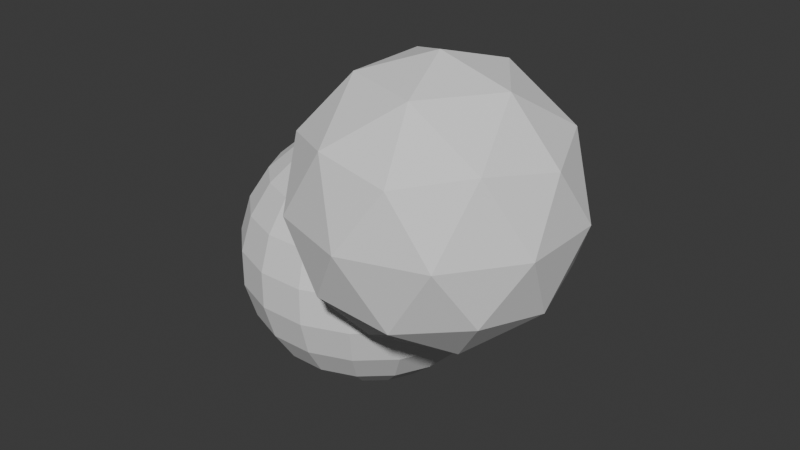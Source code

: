 # Source: unwrap.blend  (saved by Blender 4.0.36; exported with 4.5.12 LTS)
import bpy
from mathutils import Matrix  # noqa: F401  (used for matrix-valued properties, if any)

bpy.ops.wm.read_factory_settings(use_empty=True)
scene = bpy.context.scene
scene.name = 'Scene'

# ---- collections
col_collection = bpy.data.collections.new('Collection'); scene.collection.children.link(col_collection)

# ---- world
world_world = bpy.data.worlds.new('World'); scene.world = world_world
world_world.use_nodes = True; world_world.node_tree.nodes.clear()
_N = world_world.node_tree.nodes; _L = world_world.node_tree.links
n0 = _N.new('ShaderNodeOutputWorld'); n0.name = 'World Output'; n0.location = (300, 300)
n1 = _N.new('ShaderNodeBackground'); n1.name = 'Background'; n1.location = (10, 300)
n1.inputs[0].default_value = (0.05088, 0.05088, 0.05088, 1.0)
_L.new(n1.outputs[0], n0.inputs[0])
n0.is_active_output = True
world_world.color = (0.05088, 0.05088, 0.05088)
world_world.use_sun_shadow = False
world_world.sun_shadow_jitter_overblur = 0.0

# ---- meshes
me_sphere_001 = bpy.data.meshes.new('Sphere.001')
me_sphere_001.from_pydata([(0.0, 0.2817, 0.9595), (0.0, 0.9096, 0.4154), (0.0, 0.9898, 0.1423), (0.0, 0.9096, -0.4154), (0.0, 0.7557, -0.6549), (0.0, 0.2817, -0.9595), (0.1018, 0.2627, 0.9595), (0.1953, 0.5041, 0.8413), (0.273, 0.7047, 0.6549), (0.3286, 0.8482, 0.4154), (0.3576, 0.923, 0.1423), (0.3576, 0.923, -0.1423), (0.3286, 0.8482, -0.4154), (0.273, 0.7047, -0.6549), (0.1953, 0.5041, -0.8413), (0.1018, 0.2627, -0.9595), (0.1898, 0.2082, 0.9595), (0.3642, 0.3995, 0.8413), (0.5091, 0.5585, 0.6549), (0.6128, 0.6722, 0.4154), (0.6668, 0.7315, 0.1423), (0.6668, 0.7315, -0.1423), (0.6128, 0.6722, -0.4154), (0.5091, 0.5585, -0.6549), (0.3642, 0.3995, -0.8413), (0.1898, 0.2082, -0.9595), (0.2522, 0.1256, 0.9595), (0.484, 0.241, 0.8413), (0.6765, 0.3369, 0.6549), (0.8143, 0.4055, 0.4154), (0.8861, 0.4412, 0.1423), (0.8861, 0.4412, -0.1423), (0.8143, 0.4055, -0.4154), (0.6765, 0.3369, -0.6549), (0.484, 0.241, -0.8413), (0.2522, 0.1256, -0.9595), (0.2805, 0.026, 0.9595), (0.5383, 0.04988, 0.8413), (0.7525, 0.06973, 0.6549), (0.9058, 0.08393, 0.4154), (0.9856, 0.09133, 0.1423), (0.9856, 0.09133, -0.1423), (0.9058, 0.08393, -0.4154), (0.7525, 0.06973, -0.6549), (0.5383, 0.04988, -0.8413), (0.2805, 0.026, -0.9595), (0.271, -0.0771, 0.9595), (0.52, -0.148, 0.8413), (0.7269, -0.2068, 0.6549), (0.8749, -0.2489, 0.4154), (0.952, -0.2709, 0.1423), (0.952, -0.2709, -0.1423), (0.8749, -0.2489, -0.4154), (0.7269, -0.2068, -0.6549), (0.52, -0.148, -0.8413), (0.271, -0.0771, -0.9595), (0.2248, -0.1698, 0.9595), (0.4314, -0.3258, 0.8413), (0.6031, -0.4554, 0.6549), (0.7259, -0.5482, 0.4154), (0.7899, -0.5965, 0.1423), (0.7899, -0.5965, -0.1423), (0.7259, -0.5482, -0.4154), (0.6031, -0.4554, -0.6549), (0.4314, -0.3258, -0.8413), (0.2248, -0.1698, -0.9595), (0.1483, -0.2395, 0.9595), (0.2846, -0.4597, 0.8413), (0.3979, -0.6426, 0.6549), (0.4789, -0.7734, 0.4154), (0.5211, -0.8416, 0.1423), (0.5211, -0.8416, -0.1423), (0.4789, -0.7734, -0.4154), (0.3979, -0.6426, -0.6549), (0.2846, -0.4597, -0.8413), (0.1483, -0.2395, -0.9595), (0.05177, -0.2769, 0.9595), (0.09934, -0.5314, 0.8413), (0.1389, -0.7429, 0.6549), (0.1671, -0.8941, 0.4154), (0.1819, -0.973, 0.1423), (0.1819, -0.973, -0.1423), (0.1671, -0.8941, -0.4154), (0.1389, -0.7429, -0.6549), (0.09934, -0.5314, -0.8413), (0.05177, -0.2769, -0.9595), (-0.05177, -0.2769, 0.9595), (-0.09934, -0.5314, 0.8413), (-0.1389, -0.7429, 0.6549), (-0.1671, -0.8941, 0.4154), (-0.1819, -0.973, 0.1423), (-0.1819, -0.973, -0.1423), (-0.1671, -0.8941, -0.4154), (-0.1389, -0.7429, -0.6549), (-0.09934, -0.5314, -0.8413), (-0.05177, -0.2769, -0.9595), (-0.1483, -0.2395, 0.9595), (-0.2846, -0.4597, 0.8413), (-0.3979, -0.6426, 0.6549), (-0.4789, -0.7734, 0.4154), (-0.5211, -0.8416, 0.1423), (-0.5211, -0.8416, -0.1423), (-0.4789, -0.7734, -0.4154), (-0.3979, -0.6426, -0.6549), (-0.2846, -0.4597, -0.8413), (-0.1483, -0.2395, -0.9595), (-0.2248, -0.1698, 0.9595), (-0.4314, -0.3258, 0.8413), (-0.6031, -0.4554, 0.6549), (-0.7259, -0.5482, 0.4154), (-0.7899, -0.5965, 0.1423), (-0.7899, -0.5965, -0.1423), (-0.7259, -0.5482, -0.4154), (-0.6031, -0.4554, -0.6549), (-0.4314, -0.3258, -0.8413), (-0.2248, -0.1698, -0.9595), (0.0, 0.0, -1.0), (-0.271, -0.0771, 0.9595), (-0.52, -0.148, 0.8413), (-0.7269, -0.2068, 0.6549), (-0.8749, -0.2489, 0.4154), (-0.952, -0.2709, 0.1423), (-0.952, -0.2709, -0.1423), (-0.8749, -0.2489, -0.4154), (-0.7269, -0.2068, -0.6549), (-0.52, -0.148, -0.8413), (-0.271, -0.0771, -0.9595), (-0.2805, 0.02599, 0.9595), (-0.5383, 0.04988, 0.8413), (-0.7525, 0.06973, 0.6549), (-0.9058, 0.08393, 0.4154), (-0.9856, 0.09133, 0.1423), (-0.9856, 0.09133, -0.1423), (-0.9058, 0.08393, -0.4154), (-0.7525, 0.06973, -0.6549), (-0.5383, 0.04988, -0.8413), (-0.2805, 0.02599, -0.9595), (-0.2522, 0.1256, 0.9595), (-0.484, 0.241, 0.8413), (-0.6765, 0.3369, 0.6549), (-0.8143, 0.4055, 0.4154), (-0.8861, 0.4412, 0.1423), (-0.8861, 0.4412, -0.1423), (-0.8143, 0.4055, -0.4154), (-0.6765, 0.3369, -0.6549), (-0.484, 0.241, -0.8413), (-0.2522, 0.1256, -0.9595), (0.0, 0.0, 1.0), (-0.1898, 0.2082, 0.9595), (-0.3642, 0.3995, 0.8413), (-0.5091, 0.5585, 0.6549), (-0.6128, 0.6722, 0.4154), (-0.6668, 0.7315, 0.1423), (-0.6668, 0.7315, -0.1423), (-0.6128, 0.6722, -0.4154), (-0.5091, 0.5585, -0.6549), (-0.3642, 0.3995, -0.8413), (-0.1898, 0.2082, -0.9595), (-0.1018, 0.2627, 0.9595), (-0.1953, 0.5041, 0.8413), (-0.273, 0.7047, 0.6549), (-0.3286, 0.8482, 0.4154), (-0.3576, 0.923, 0.1423), (-0.3576, 0.923, -0.1423), (-0.3286, 0.8482, -0.4154), (-0.273, 0.7047, -0.6549), (-0.1953, 0.5041, -0.8413), (-0.1018, 0.2627, -0.9595), (-2.98e-08, 0.5406, 0.8413), (-5.96e-08, 0.7557, 0.6549), (5.96e-08, 0.9898, -0.1423), (-2.98e-08, 0.5406, -0.8413)], [], [(2, 1, 9, 10), (168, 0, 6, 7), (171, 4, 13, 14), (170, 2, 10, 11), (169, 168, 7, 8), (5, 171, 14, 15), (3, 170, 11, 12), (1, 169, 8, 9), (116, 5, 15), (0, 147, 6), (4, 3, 12, 13), (116, 15, 25), (6, 147, 16), (13, 12, 22, 23), (10, 9, 19, 20), (7, 6, 16, 17), (14, 13, 23, 24), (11, 10, 20, 21), (8, 7, 17, 18), (15, 14, 24, 25), (12, 11, 21, 22), (9, 8, 18, 19), (20, 19, 29, 30), (17, 16, 26, 27), (24, 23, 33, 34), (21, 20, 30, 31), (18, 17, 27, 28), (25, 24, 34, 35), (22, 21, 31, 32), (19, 18, 28, 29), (116, 25, 35), (16, 147, 26), (23, 22, 32, 33), (31, 30, 40, 41), (28, 27, 37, 38), (35, 34, 44, 45), (32, 31, 41, 42), (29, 28, 38, 39), (116, 35, 45), (26, 147, 36), (33, 32, 42, 43), (30, 29, 39, 40), (27, 26, 36, 37), (34, 33, 43, 44), (45, 44, 54, 55), (42, 41, 51, 52), (39, 38, 48, 49), (116, 45, 55), (36, 147, 46), (43, 42, 52, 53), (40, 39, 49, 50), (37, 36, 46, 47), (44, 43, 53, 54), (41, 40, 50, 51), (38, 37, 47, 48), (49, 48, 58, 59), (116, 55, 65), (46, 147, 56), (53, 52, 62, 63), (50, 49, 59, 60), (47, 46, 56, 57), (54, 53, 63, 64), (51, 50, 60, 61), (48, 47, 57, 58), (55, 54, 64, 65), (52, 51, 61, 62), (60, 59, 69, 70), (57, 56, 66, 67), (64, 63, 73, 74), (61, 60, 70, 71), (58, 57, 67, 68), (65, 64, 74, 75), (62, 61, 71, 72), (59, 58, 68, 69), (116, 65, 75), (56, 147, 66), (63, 62, 72, 73), (74, 73, 83, 84), (71, 70, 80, 81), (68, 67, 77, 78), (75, 74, 84, 85), (72, 71, 81, 82), (69, 68, 78, 79), (116, 75, 85), (66, 147, 76), (73, 72, 82, 83), (70, 69, 79, 80), (67, 66, 76, 77), (78, 77, 87, 88), (85, 84, 94, 95), (82, 81, 91, 92), (79, 78, 88, 89), (116, 85, 95), (76, 147, 86), (83, 82, 92, 93), (80, 79, 89, 90), (77, 76, 86, 87), (84, 83, 93, 94), (81, 80, 90, 91), (89, 88, 98, 99), (116, 95, 105), (86, 147, 96), (93, 92, 102, 103), (90, 89, 99, 100), (87, 86, 96, 97), (94, 93, 103, 104), (91, 90, 100, 101), (88, 87, 97, 98), (95, 94, 104, 105), (92, 91, 101, 102), (103, 102, 112, 113), (100, 99, 109, 110), (97, 96, 106, 107), (104, 103, 113, 114), (101, 100, 110, 111), (98, 97, 107, 108), (105, 104, 114, 115), (102, 101, 111, 112), (99, 98, 108, 109), (116, 105, 115), (96, 147, 106), (107, 106, 117, 118), (114, 113, 124, 125), (111, 110, 121, 122), (108, 107, 118, 119), (115, 114, 125, 126), (112, 111, 122, 123), (109, 108, 119, 120), (116, 115, 126), (106, 147, 117), (113, 112, 123, 124), (110, 109, 120, 121), (119, 118, 128, 129), (126, 125, 135, 136), (123, 122, 132, 133), (120, 119, 129, 130), (116, 126, 136), (117, 147, 127), (124, 123, 133, 134), (121, 120, 130, 131), (118, 117, 127, 128), (125, 124, 134, 135), (122, 121, 131, 132), (133, 132, 142, 143), (130, 129, 139, 140), (116, 136, 146), (127, 147, 137), (134, 133, 143, 144), (131, 130, 140, 141), (128, 127, 137, 138), (135, 134, 144, 145), (132, 131, 141, 142), (129, 128, 138, 139), (136, 135, 145, 146), (137, 147, 148), (144, 143, 154, 155), (141, 140, 151, 152), (138, 137, 148, 149), (145, 144, 155, 156), (142, 141, 152, 153), (139, 138, 149, 150), (146, 145, 156, 157), (143, 142, 153, 154), (140, 139, 150, 151), (116, 146, 157), (149, 148, 158, 159), (156, 155, 165, 166), (153, 152, 162, 163), (150, 149, 159, 160), (157, 156, 166, 167), (154, 153, 163, 164), (151, 150, 160, 161), (116, 157, 167), (148, 147, 158), (155, 154, 164, 165), (152, 151, 161, 162), (163, 162, 2, 170), (160, 159, 168, 169), (167, 166, 171, 5), (164, 163, 170, 3), (161, 160, 169, 1), (116, 167, 5), (158, 147, 0), (165, 164, 3, 4), (162, 161, 1, 2), (159, 158, 0, 168), (166, 165, 4, 171)])
_uv = me_sphere_001.uv_layers.new(name='UVMap')
_uv.uv.foreach_set('vector', [0.274, 7.083e-05, 0.32, 0.002453, 0.32, 0.0565, 0.274, 0.05889, 0.4114, 0.01342, 0.4567, 0.02111, 0.4567, 0.03785, 0.4114, 0.04554, 0.0907, 0.01342, 0.1363, 0.007025, 0.1363, 0.05193, 0.0907, 0.04554, 0.228, 7.083e-05, 0.274, 7.083e-05, 0.274, 0.05889, 0.228, 0.05889, 0.3658, 0.007025, 0.4114, 0.01342, 0.4114, 0.04554, 0.3658, 0.05193, 0.04532, 0.02111, 0.0907, 0.01342, 0.0907, 0.04554, 0.04532, 0.03785, 0.1821, 0.002453, 0.228, 7.083e-05, 0.228, 0.05889, 0.1821, 0.0565, 0.32, 0.002453, 0.3658, 0.007025, 0.3658, 0.05193, 0.32, 0.0565, 7.096e-05, 0.02948, 0.04532, 0.02111, 0.04532, 0.03785, 0.4567, 0.02111, 0.502, 0.02948, 0.4567, 0.03785, 0.1363, 0.007025, 0.1821, 0.002453, 0.1821, 0.0565, 0.1363, 0.05193, 7.093e-05, 0.08829, 0.04532, 0.07992, 0.04532, 0.09666, 0.4567, 0.07992, 0.502, 0.08829, 0.4567, 0.09666, 0.1363, 0.06584, 0.1821, 0.06127, 0.1821, 0.1153, 0.1363, 0.1107, 0.274, 0.05889, 0.32, 0.06127, 0.32, 0.1153, 0.274, 0.1177, 0.4114, 0.07223, 0.4567, 0.07992, 0.4567, 0.09666, 0.4114, 0.1044, 0.0907, 0.07223, 0.1363, 0.06584, 0.1363, 0.1107, 0.0907, 0.1044, 0.228, 0.05889, 0.274, 0.05889, 0.274, 0.1177, 0.228, 0.1177, 0.3658, 0.06584, 0.4114, 0.07223, 0.4114, 0.1044, 0.3658, 0.1107, 0.04532, 0.07992, 0.0907, 0.07223, 0.0907, 0.1044, 0.04532, 0.09666, 0.1821, 0.06127, 0.228, 0.05889, 0.228, 0.1177, 0.1821, 0.1153, 0.32, 0.06127, 0.3658, 0.06584, 0.3658, 0.1107, 0.32, 0.1153, 0.274, 0.1177, 0.32, 0.1201, 0.32, 0.1741, 0.274, 0.1765, 0.4114, 0.131, 0.4567, 0.1387, 0.4567, 0.1555, 0.4114, 0.1632, 0.0907, 0.131, 0.1363, 0.1247, 0.1363, 0.1696, 0.0907, 0.1632, 0.228, 0.1177, 0.274, 0.1177, 0.274, 0.1765, 0.228, 0.1765, 0.3658, 0.1247, 0.4114, 0.131, 0.4114, 0.1632, 0.3658, 0.1696, 0.04532, 0.1387, 0.0907, 0.131, 0.0907, 0.1632, 0.04532, 0.1555, 0.1821, 0.1201, 0.228, 0.1177, 0.228, 0.1765, 0.1821, 0.1741, 0.32, 0.1201, 0.3658, 0.1247, 0.3658, 0.1696, 0.32, 0.1741, 7.09e-05, 0.1471, 0.04532, 0.1387, 0.04532, 0.1555, 0.4567, 0.1387, 0.502, 0.1471, 0.4567, 0.1555, 0.1363, 0.1247, 0.1821, 0.1201, 0.1821, 0.1741, 0.1363, 0.1696, 0.228, 0.1765, 0.274, 0.1765, 0.274, 0.2353, 0.228, 0.2353, 0.3658, 0.1835, 0.4114, 0.1899, 0.4114, 0.222, 0.3658, 0.2284, 0.04532, 0.1976, 0.0907, 0.1899, 0.0907, 0.222, 0.04532, 0.2143, 0.1821, 0.1789, 0.228, 0.1765, 0.228, 0.2353, 0.1821, 0.2329, 0.32, 0.1789, 0.3658, 0.1835, 0.3658, 0.2284, 0.32, 0.2329, 7.093e-05, 0.2059, 0.04532, 0.1976, 0.04532, 0.2143, 0.4567, 0.1976, 0.502, 0.2059, 0.4567, 0.2143, 0.1363, 0.1835, 0.1821, 0.1789, 0.1821, 0.2329, 0.1363, 0.2284, 0.274, 0.1765, 0.32, 0.1789, 0.32, 0.2329, 0.274, 0.2353, 0.4114, 0.1899, 0.4567, 0.1976, 0.4567, 0.2143, 0.4114, 0.222, 0.0907, 0.1899, 0.1363, 0.1835, 0.1363, 0.2284, 0.0907, 0.222, 0.04532, 0.2564, 0.0907, 0.2487, 0.0907, 0.2808, 0.04532, 0.2731, 0.1821, 0.2377, 0.228, 0.2353, 0.228, 0.2941, 0.1821, 0.2918, 0.32, 0.2377, 0.3658, 0.2423, 0.3658, 0.2872, 0.32, 0.2918, 7.09e-05, 0.2647, 0.04532, 0.2564, 0.04532, 0.2731, 0.4567, 0.2564, 0.502, 0.2647, 0.4567, 0.2731, 0.1363, 0.2423, 0.1821, 0.2377, 0.1821, 0.2918, 0.1363, 0.2872, 0.274, 0.2353, 0.32, 0.2377, 0.32, 0.2918, 0.274, 0.2941, 0.4114, 0.2487, 0.4567, 0.2564, 0.4567, 0.2731, 0.4114, 0.2808, 0.0907, 0.2487, 0.1363, 0.2423, 0.1363, 0.2872, 0.0907, 0.2808, 0.228, 0.2353, 0.274, 0.2353, 0.274, 0.2941, 0.228, 0.2941, 0.3658, 0.2423, 0.4114, 0.2487, 0.4114, 0.2808, 0.3658, 0.2872, 0.32, 0.2965, 0.3658, 0.3011, 0.3658, 0.346, 0.32, 0.3506, 7.086e-05, 0.3236, 0.04532, 0.3152, 0.04532, 0.3319, 0.4567, 0.3152, 0.502, 0.3236, 0.4567, 0.3319, 0.1363, 0.3011, 0.1821, 0.2965, 0.1821, 0.3506, 0.1363, 0.346, 0.274, 0.2941, 0.32, 0.2965, 0.32, 0.3506, 0.274, 0.353, 0.4114, 0.3075, 0.4567, 0.3152, 0.4567, 0.3319, 0.4114, 0.3396, 0.0907, 0.3075, 0.1363, 0.3011, 0.1363, 0.346, 0.0907, 0.3396, 0.228, 0.2941, 0.274, 0.2941, 0.274, 0.353, 0.228, 0.353, 0.3658, 0.3011, 0.4114, 0.3075, 0.4114, 0.3396, 0.3658, 0.346, 0.04532, 0.3152, 0.0907, 0.3075, 0.0907, 0.3396, 0.04532, 0.3319, 0.1821, 0.2965, 0.228, 0.2941, 0.228, 0.353, 0.1821, 0.3506, 0.274, 0.353, 0.32, 0.3553, 0.32, 0.4094, 0.274, 0.4118, 0.4114, 0.3663, 0.4567, 0.374, 0.4567, 0.3907, 0.4114, 0.3984, 0.0907, 0.3663, 0.1363, 0.3599, 0.1363, 0.4048, 0.0907, 0.3984, 0.228, 0.353, 0.274, 0.353, 0.274, 0.4118, 0.228, 0.4118, 0.3658, 0.3599, 0.4114, 0.3663, 0.4114, 0.3984, 0.3658, 0.4048, 0.04532, 0.374, 0.0907, 0.3663, 0.0907, 0.3984, 0.04532, 0.3907, 0.1821, 0.3553, 0.228, 0.353, 0.228, 0.4118, 0.1821, 0.4094, 0.32, 0.3553, 0.3658, 0.3599, 0.3658, 0.4048, 0.32, 0.4094, 7.083e-05, 0.3824, 0.04532, 0.374, 0.04532, 0.3907, 0.4567, 0.374, 0.502, 0.3824, 0.4567, 0.3907, 0.1363, 0.3599, 0.1821, 0.3553, 0.1821, 0.4094, 0.1363, 0.4048, 0.0907, 0.4251, 0.1363, 0.4187, 0.1363, 0.4636, 0.0907, 0.4572, 0.228, 0.4118, 0.274, 0.4118, 0.274, 0.4706, 0.228, 0.4706, 0.3658, 0.4187, 0.4114, 0.4251, 0.4114, 0.4572, 0.3658, 0.4636, 0.04532, 0.4328, 0.0907, 0.4251, 0.0907, 0.4572, 0.04532, 0.4496, 0.1821, 0.4142, 0.228, 0.4118, 0.228, 0.4706, 0.1821, 0.4682, 0.32, 0.4142, 0.3658, 0.4187, 0.3658, 0.4636, 0.32, 0.4682, 7.088e-05, 0.4412, 0.04532, 0.4328, 0.04532, 0.4496, 0.4567, 0.4328, 0.502, 0.4412, 0.4567, 0.4496, 0.1363, 0.4187, 0.1821, 0.4142, 0.1821, 0.4682, 0.1363, 0.4636, 0.274, 0.4118, 0.32, 0.4142, 0.32, 0.4682, 0.274, 0.4706, 0.4114, 0.4251, 0.4567, 0.4328, 0.4567, 0.4496, 0.4114, 0.4572, 0.3658, 0.4775, 0.4114, 0.4839, 0.4114, 0.5161, 0.3658, 0.5225, 0.04532, 0.4916, 0.0907, 0.4839, 0.0907, 0.5161, 0.04532, 0.5084, 0.1821, 0.473, 0.228, 0.4706, 0.228, 0.5294, 0.1821, 0.527, 0.32, 0.473, 0.3658, 0.4775, 0.3658, 0.5225, 0.32, 0.527, 7.093e-05, 0.5, 0.04532, 0.4916, 0.04532, 0.5084, 0.4567, 0.4916, 0.502, 0.5, 0.4567, 0.5084, 0.1363, 0.4775, 0.1821, 0.473, 0.1821, 0.527, 0.1363, 0.5225, 0.274, 0.4706, 0.32, 0.473, 0.32, 0.527, 0.274, 0.5294, 0.4114, 0.4839, 0.4567, 0.4916, 0.4567, 0.5084, 0.4114, 0.5161, 0.0907, 0.4839, 0.1363, 0.4775, 0.1363, 0.5225, 0.0907, 0.5161, 0.228, 0.4706, 0.274, 0.4706, 0.274, 0.5294, 0.228, 0.5294, 0.32, 0.5318, 0.3658, 0.5364, 0.3658, 0.5813, 0.32, 0.5858, 7.089e-05, 0.5588, 0.04532, 0.5504, 0.04532, 0.5672, 0.4567, 0.5504, 0.502, 0.5588, 0.4567, 0.5672, 0.1363, 0.5364, 0.1821, 0.5318, 0.1821, 0.5858, 0.1363, 0.5813, 0.274, 0.5294, 0.32, 0.5318, 0.32, 0.5858, 0.274, 0.5882, 0.4114, 0.5428, 0.4567, 0.5504, 0.4567, 0.5672, 0.4114, 0.5749, 0.0907, 0.5428, 0.1363, 0.5364, 0.1363, 0.5813, 0.0907, 0.5749, 0.228, 0.5294, 0.274, 0.5294, 0.274, 0.5882, 0.228, 0.5882, 0.3658, 0.5364, 0.4114, 0.5428, 0.4114, 0.5749, 0.3658, 0.5813, 0.04532, 0.5504, 0.0907, 0.5428, 0.0907, 0.5749, 0.04532, 0.5672, 0.1821, 0.5318, 0.228, 0.5294, 0.228, 0.5882, 0.1821, 0.5858, 0.1363, 0.5952, 0.1821, 0.5906, 0.1821, 0.6447, 0.1363, 0.6401, 0.274, 0.5882, 0.32, 0.5906, 0.32, 0.6447, 0.274, 0.647, 0.4114, 0.6016, 0.4567, 0.6093, 0.4567, 0.626, 0.4114, 0.6337, 0.0907, 0.6016, 0.1363, 0.5952, 0.1363, 0.6401, 0.0907, 0.6337, 0.228, 0.5882, 0.274, 0.5882, 0.274, 0.647, 0.228, 0.647, 0.3658, 0.5952, 0.4114, 0.6016, 0.4114, 0.6337, 0.3658, 0.6401, 0.04532, 0.6093, 0.0907, 0.6016, 0.0907, 0.6337, 0.04532, 0.626, 0.1821, 0.5906, 0.228, 0.5882, 0.228, 0.647, 0.1821, 0.6447, 0.32, 0.5906, 0.3658, 0.5952, 0.3658, 0.6401, 0.32, 0.6447, 7.09e-05, 0.6176, 0.04532, 0.6093, 0.04532, 0.626, 0.4567, 0.6093, 0.502, 0.6176, 0.4567, 0.626, 0.4114, 0.6604, 0.4567, 0.6681, 0.4567, 0.6848, 0.4114, 0.6925, 0.0907, 0.6604, 0.1363, 0.654, 0.1363, 0.6989, 0.0907, 0.6925, 0.228, 0.647, 0.274, 0.647, 0.274, 0.7059, 0.228, 0.7059, 0.3658, 0.654, 0.4114, 0.6604, 0.4114, 0.6925, 0.3658, 0.6989, 0.04532, 0.6681, 0.0907, 0.6604, 0.0907, 0.6925, 0.04532, 0.6848, 0.1821, 0.6494, 0.228, 0.647, 0.228, 0.7059, 0.1821, 0.7035, 0.32, 0.6494, 0.3658, 0.654, 0.3658, 0.6989, 0.32, 0.7035, 7.086e-05, 0.6764, 0.04532, 0.6681, 0.04532, 0.6848, 0.4567, 0.6681, 0.502, 0.6764, 0.4567, 0.6848, 0.1363, 0.654, 0.1821, 0.6494, 0.1821, 0.7035, 0.1363, 0.6989, 0.274, 0.647, 0.32, 0.6494, 0.32, 0.7035, 0.274, 0.7059, 0.3658, 0.7128, 0.4114, 0.7192, 0.4114, 0.7513, 0.3658, 0.7577, 0.04532, 0.7269, 0.0907, 0.7192, 0.0907, 0.7513, 0.04532, 0.7436, 0.1821, 0.7082, 0.228, 0.7059, 0.228, 0.7647, 0.1821, 0.7623, 0.32, 0.7082, 0.3658, 0.7128, 0.3658, 0.7577, 0.32, 0.7623, 7.088e-05, 0.7353, 0.04532, 0.7269, 0.04532, 0.7436, 0.4567, 0.7269, 0.502, 0.7353, 0.4567, 0.7436, 0.1363, 0.7128, 0.1821, 0.7082, 0.1821, 0.7623, 0.1363, 0.7577, 0.274, 0.7059, 0.32, 0.7082, 0.32, 0.7623, 0.274, 0.7647, 0.4114, 0.7192, 0.4567, 0.7269, 0.4567, 0.7436, 0.4114, 0.7513, 0.0907, 0.7192, 0.1363, 0.7128, 0.1363, 0.7577, 0.0907, 0.7513, 0.228, 0.7059, 0.274, 0.7059, 0.274, 0.7647, 0.228, 0.7647, 0.1821, 0.7671, 0.228, 0.7647, 0.228, 0.8235, 0.1821, 0.8211, 0.32, 0.7671, 0.3658, 0.7716, 0.3658, 0.8165, 0.32, 0.8211, 7.086e-05, 0.7941, 0.04532, 0.7857, 0.04532, 0.8024, 0.4567, 0.7857, 0.502, 0.7941, 0.4567, 0.8024, 0.1363, 0.7716, 0.1821, 0.7671, 0.1821, 0.8211, 0.1363, 0.8165, 0.274, 0.7647, 0.32, 0.7671, 0.32, 0.8211, 0.274, 0.8235, 0.4114, 0.778, 0.4567, 0.7857, 0.4567, 0.8024, 0.4114, 0.8101, 0.0907, 0.778, 0.1363, 0.7716, 0.1363, 0.8165, 0.0907, 0.8101, 0.228, 0.7647, 0.274, 0.7647, 0.274, 0.8235, 0.228, 0.8235, 0.3658, 0.7716, 0.4114, 0.778, 0.4114, 0.8101, 0.3658, 0.8165, 0.04532, 0.7857, 0.0907, 0.778, 0.0907, 0.8101, 0.04532, 0.8024, 0.4567, 0.8445, 0.502, 0.8529, 0.4567, 0.8613, 0.1363, 0.8304, 0.1821, 0.8259, 0.1821, 0.8799, 0.1363, 0.8753, 0.274, 0.8235, 0.32, 0.8259, 0.32, 0.8799, 0.274, 0.8823, 0.4114, 0.8368, 0.4567, 0.8445, 0.4567, 0.8613, 0.4114, 0.869, 0.0907, 0.8368, 0.1363, 0.8304, 0.1363, 0.8753, 0.0907, 0.869, 0.228, 0.8235, 0.274, 0.8235, 0.274, 0.8823, 0.228, 0.8823, 0.3658, 0.8304, 0.4114, 0.8368, 0.4114, 0.869, 0.3658, 0.8753, 0.04532, 0.8445, 0.0907, 0.8368, 0.0907, 0.869, 0.04532, 0.8613, 0.1821, 0.8259, 0.228, 0.8235, 0.228, 0.8823, 0.1821, 0.8799, 0.32, 0.8259, 0.3658, 0.8304, 0.3658, 0.8753, 0.32, 0.8799, 7.087e-05, 0.8529, 0.04532, 0.8445, 0.04532, 0.8613, 0.4114, 0.8956, 0.4567, 0.9033, 0.4567, 0.9201, 0.4114, 0.9278, 0.0907, 0.8956, 0.1363, 0.8893, 0.1363, 0.9342, 0.0907, 0.9278, 0.228, 0.8823, 0.274, 0.8823, 0.274, 0.9411, 0.228, 0.9411, 0.3658, 0.8893, 0.4114, 0.8956, 0.4114, 0.9278, 0.3658, 0.9342, 0.04532, 0.9033, 0.0907, 0.8956, 0.0907, 0.9278, 0.04532, 0.9201, 0.1821, 0.8847, 0.228, 0.8823, 0.228, 0.9411, 0.1821, 0.9387, 0.32, 0.8847, 0.3658, 0.8893, 0.3658, 0.9342, 0.32, 0.9387, 7.085e-05, 0.9117, 0.04532, 0.9033, 0.04532, 0.9201, 0.4567, 0.9033, 0.502, 0.9117, 0.4567, 0.9201, 0.1363, 0.8893, 0.1821, 0.8847, 0.1821, 0.9387, 0.1363, 0.9342, 0.274, 0.8823, 0.32, 0.8847, 0.32, 0.9387, 0.274, 0.9411, 0.228, 0.9411, 0.274, 0.9411, 0.274, 0.9999, 0.228, 0.9999, 0.3658, 0.9481, 0.4114, 0.9545, 0.4114, 0.9866, 0.3658, 0.993, 0.04532, 0.9622, 0.0907, 0.9545, 0.0907, 0.9866, 0.04532, 0.9789, 0.1821, 0.9435, 0.228, 0.9411, 0.228, 0.9999, 0.1821, 0.9975, 0.32, 0.9435, 0.3658, 0.9481, 0.3658, 0.993, 0.32, 0.9975, 7.089e-05, 0.9705, 0.04532, 0.9622, 0.04532, 0.9789, 0.4567, 0.9622, 0.502, 0.9705, 0.4567, 0.9789, 0.1363, 0.9481, 0.1821, 0.9435, 0.1821, 0.9975, 0.1363, 0.993, 0.274, 0.9411, 0.32, 0.9435, 0.32, 0.9975, 0.274, 0.9999, 0.4114, 0.9545, 0.4567, 0.9622, 0.4567, 0.9789, 0.4114, 0.9866, 0.0907, 0.9545, 0.1363, 0.9481, 0.1363, 0.993, 0.0907, 0.9866])
me_sphere_001.update()
me_icosphere_001 = bpy.data.meshes.new('Icosphere.001')
me_icosphere_001.from_pydata([(0.0, 0.0, -1.0), (0.7236, -0.5257, -0.4472), (-0.2764, -0.8506, -0.4472), (-0.8944, 0.0, -0.4472), (-0.2764, 0.8506, -0.4472), (0.7236, 0.5257, -0.4472), (0.2764, -0.8506, 0.4472), (-0.7236, -0.5257, 0.4472), (-0.7236, 0.5257, 0.4472), (0.2764, 0.8506, 0.4472), (0.8944, 0.0, 0.4472), (0.0, 0.0, 1.0), (-0.1625, -0.5, -0.8507), (0.4253, -0.309, -0.8507), (0.2629, -0.809, -0.5257), (0.8506, 0.0, -0.5257), (0.4253, 0.309, -0.8507), (-0.5257, 0.0, -0.8507), (-0.6882, -0.5, -0.5257), (-0.1625, 0.5, -0.8507), (-0.6882, 0.5, -0.5257), (0.2629, 0.809, -0.5257), (0.9511, -0.309, 0.0), (0.9511, 0.309, 0.0), (0.0, -1.0, 0.0), (0.5878, -0.809, 0.0), (-0.9511, -0.309, 0.0), (-0.5878, -0.809, 0.0), (-0.5878, 0.809, 0.0), (-0.9511, 0.309, 0.0), (0.5878, 0.809, 0.0), (0.0, 1.0, 0.0), (0.6882, -0.5, 0.5257), (-0.2629, -0.809, 0.5257), (-0.8506, 0.0, 0.5257), (-0.2629, 0.809, 0.5257), (0.6882, 0.5, 0.5257), (0.1625, -0.5, 0.8507), (0.5257, 0.0, 0.8507), (-0.4253, -0.309, 0.8507), (-0.4253, 0.309, 0.8507), (0.1625, 0.5, 0.8507)], [], [(0, 13, 12), (1, 13, 15), (0, 12, 17), (0, 17, 19), (0, 19, 16), (1, 15, 22), (2, 14, 24), (3, 18, 26), (4, 20, 28), (5, 21, 30), (1, 22, 25), (2, 24, 27), (3, 26, 29), (4, 28, 31), (5, 30, 23), (6, 32, 37), (7, 33, 39), (8, 34, 40), (9, 35, 41), (10, 36, 38), (38, 41, 11), (38, 36, 41), (36, 9, 41), (41, 40, 11), (41, 35, 40), (35, 8, 40), (40, 39, 11), (40, 34, 39), (34, 7, 39), (39, 37, 11), (39, 33, 37), (33, 6, 37), (37, 38, 11), (37, 32, 38), (32, 10, 38), (23, 36, 10), (23, 30, 36), (30, 9, 36), (31, 35, 9), (31, 28, 35), (28, 8, 35), (29, 34, 8), (29, 26, 34), (26, 7, 34), (27, 33, 7), (27, 24, 33), (24, 6, 33), (25, 32, 6), (25, 22, 32), (22, 10, 32), (30, 31, 9), (30, 21, 31), (21, 4, 31), (28, 29, 8), (28, 20, 29), (20, 3, 29), (26, 27, 7), (26, 18, 27), (18, 2, 27), (24, 25, 6), (24, 14, 25), (14, 1, 25), (22, 23, 10), (22, 15, 23), (15, 5, 23), (16, 21, 5), (16, 19, 21), (19, 4, 21), (19, 20, 4), (19, 17, 20), (17, 3, 20), (17, 18, 3), (17, 12, 18), (12, 2, 18), (15, 16, 5), (15, 13, 16), (13, 0, 16), (12, 14, 2), (12, 13, 14), (13, 1, 14)])
_uv = me_icosphere_001.uv_layers.new(name='UVMap')
_uv.uv.foreach_set('vector', [0.5294, 0.157, 0.5176, 0.2377, 0.4494, 0.1704, 0.5035, 0.3282, 0.5176, 0.2377, 0.6035, 0.2994, 0.5294, 0.157, 0.4494, 0.1704, 0.4915, 0.08425, 0.5294, 0.157, 0.4915, 0.08425, 0.5862, 0.09917, 0.5294, 0.157, 0.5862, 0.09917, 0.6023, 0.1936, 0.2977, 0.8784, 0.2937, 0.9666, 0.2206, 0.9089, 0.3286, 0.6966, 0.3259, 0.7919, 0.2479, 0.735, 0.3455, 0.4942, 0.3529, 0.5979, 0.2632, 0.5417, 0.3412, 0.2879, 0.3595, 0.3903, 0.2642, 0.3416, 0.3228, 0.0946, 0.3454, 0.1883, 0.2512, 0.1482, 0.2977, 0.8784, 0.2206, 0.9089, 0.2354, 0.8234, 0.3286, 0.6966, 0.2479, 0.735, 0.2569, 0.6403, 0.3455, 0.4942, 0.2632, 0.5417, 0.2656, 0.4421, 0.3412, 0.2879, 0.2642, 0.3416, 0.2596, 0.2432, 0.3228, 0.0946, 0.2512, 0.1482, 0.2394, 0.0484, 0.1684, 0.7708, 0.1532, 0.8532, 0.08202, 0.7921, 0.1799, 0.5874, 0.1706, 0.6802, 0.08619, 0.6199, 0.1834, 0.3924, 0.1777, 0.49, 0.08562, 0.4304, 0.1776, 0.2025, 0.177, 0.2966, 0.08478, 0.2433, 0.1476, 0.02492, 0.1616, 0.1131, 0.0676, 0.07554, 0.0676, 0.07554, 0.08485, 0.1799, 9.259e-05, 0.1403, 0.0676, 0.07554, 0.1616, 0.1131, 0.08485, 0.1799, 0.1616, 0.1131, 0.1776, 0.2025, 0.08485, 0.1799, 0.08478, 0.2433, 0.08778, 0.356, 0.004092, 0.3018, 0.08478, 0.2433, 0.177, 0.2966, 0.08778, 0.356, 0.177, 0.2966, 0.1834, 0.3924, 0.08778, 0.356, 0.08562, 0.4304, 0.08364, 0.5463, 9.258e-05, 0.4869, 0.08562, 0.4304, 0.1777, 0.49, 0.08364, 0.5463, 0.1777, 0.49, 0.1799, 0.5874, 0.08364, 0.5463, 0.08619, 0.6199, 0.07993, 0.7288, 0.003645, 0.6698, 0.08619, 0.6199, 0.1706, 0.6802, 0.07993, 0.7288, 0.1706, 0.6802, 0.1684, 0.7708, 0.07993, 0.7288, 0.08202, 0.7921, 0.06703, 0.8892, 0.003691, 0.8297, 0.08202, 0.7921, 0.1532, 0.8532, 0.06703, 0.8892, 0.1532, 0.8532, 0.1425, 0.935, 0.06703, 0.8892, 0.2394, 0.0484, 0.1616, 0.1131, 0.1476, 0.02492, 0.2394, 0.0484, 0.2512, 0.1482, 0.1616, 0.1131, 0.2512, 0.1482, 0.1776, 0.2025, 0.1616, 0.1131, 0.2596, 0.2432, 0.177, 0.2966, 0.1776, 0.2025, 0.2596, 0.2432, 0.2642, 0.3416, 0.177, 0.2966, 0.2642, 0.3416, 0.1834, 0.3924, 0.177, 0.2966, 0.2656, 0.4421, 0.1777, 0.49, 0.1834, 0.3924, 0.2656, 0.4421, 0.2632, 0.5417, 0.1777, 0.49, 0.2632, 0.5417, 0.1799, 0.5874, 0.1777, 0.49, 0.2569, 0.6403, 0.1706, 0.6802, 0.1799, 0.5874, 0.2569, 0.6403, 0.2479, 0.735, 0.1706, 0.6802, 0.2479, 0.735, 0.1684, 0.7708, 0.1706, 0.6802, 0.2354, 0.8234, 0.1532, 0.8532, 0.1684, 0.7708, 0.2354, 0.8234, 0.2206, 0.9089, 0.1532, 0.8532, 0.2206, 0.9089, 0.1425, 0.935, 0.1532, 0.8532, 0.2512, 0.1482, 0.2596, 0.2432, 0.1776, 0.2025, 0.2512, 0.1482, 0.3454, 0.1883, 0.2596, 0.2432, 0.3454, 0.1883, 0.3412, 0.2879, 0.2596, 0.2432, 0.2642, 0.3416, 0.2656, 0.4421, 0.1834, 0.3924, 0.2642, 0.3416, 0.3595, 0.3903, 0.2656, 0.4421, 0.3595, 0.3903, 0.3455, 0.4942, 0.2656, 0.4421, 0.2632, 0.5417, 0.2569, 0.6403, 0.1799, 0.5874, 0.2632, 0.5417, 0.3529, 0.5979, 0.2569, 0.6403, 0.3529, 0.5979, 0.3286, 0.6966, 0.2569, 0.6403, 0.2479, 0.735, 0.2354, 0.8234, 0.1684, 0.7708, 0.2479, 0.735, 0.3259, 0.7919, 0.2354, 0.8234, 0.3259, 0.7919, 0.2977, 0.8784, 0.2354, 0.8234, 0.2206, 0.9089, 0.2018, 0.9999, 0.1425, 0.935, 0.2206, 0.9089, 0.2937, 0.9666, 0.2018, 0.9999, 0.3358, 9.256e-05, 0.3228, 0.0946, 0.2394, 0.0484, 0.6023, 0.1936, 0.6845, 0.131, 0.6845, 0.2339, 0.6023, 0.1936, 0.5862, 0.09917, 0.6845, 0.131, 0.5862, 0.09917, 0.6503, 0.03453, 0.6845, 0.131, 0.5862, 0.09917, 0.5533, 9.263e-05, 0.6503, 0.03453, 0.5862, 0.09917, 0.4915, 0.08425, 0.5533, 9.263e-05, 0.4915, 0.08425, 0.4478, 0.0003792, 0.5533, 9.263e-05, 0.4915, 0.08425, 0.3871, 0.08669, 0.4478, 0.0003792, 0.4915, 0.08425, 0.4494, 0.1704, 0.3871, 0.08669, 0.4494, 0.1704, 0.3597, 0.1859, 0.3871, 0.08669, 0.6035, 0.2994, 0.6023, 0.1936, 0.6845, 0.2339, 0.6035, 0.2994, 0.5176, 0.2377, 0.6023, 0.1936, 0.5176, 0.2377, 0.5294, 0.157, 0.6023, 0.1936, 0.4494, 0.1704, 0.4192, 0.2693, 0.3597, 0.1859, 0.4494, 0.1704, 0.5176, 0.2377, 0.4192, 0.2693, 0.5176, 0.2377, 0.5035, 0.3282, 0.4192, 0.2693])
me_icosphere_001.update()

# ---- objects
ob_sphere = bpy.data.objects.new('Sphere', me_sphere_001)
ob_icosphere = bpy.data.objects.new('Icosphere', me_icosphere_001)

# ---- transforms, parenting, visibility, modifiers, constraints
ob_sphere.location = (-0.6669, -1.05, 2.271)
ob_icosphere.location = (0.3143, -1.525, 3.163)

# ---- collection membership
col_collection.objects.link(ob_sphere)
col_collection.objects.link(ob_icosphere)

# ---- scene / render settings (as saved in the file)
scene.frame_start = 1; scene.frame_end = 250; scene.frame_set(1)
scene.render.engine = 'BLENDER_EEVEE_NEXT'
scene.cycles.sampling_pattern = 'TABULATED_SOBOL'
bpy.context.view_layer.update()

# ---- added for rendering (the .blend has no active camera and no usable light): camera, sun
cam_auto = bpy.data.cameras.new('AutoCamera')
cam_auto.lens = 50.0
cam_auto.sensor_width = 36.0
cam_auto.clip_end = 1000.0
ob_auto_camera = bpy.data.objects.new('AutoCamera', cam_auto)
scene.collection.objects.link(ob_auto_camera)
ob_auto_camera.location = (4.23872, -6.61144, 6.26255)
ob_auto_camera.rotation_euler = (1.09748, -7.21219e-08, 0.694738)
scene.camera = ob_auto_camera
light_auto_sun = bpy.data.lights.new('AutoSun', 'SUN')
light_auto_sun.energy = 3.0
light_auto_sun.angle = 0.0523599
ob_auto_sun = bpy.data.objects.new('AutoSun', light_auto_sun)
scene.collection.objects.link(ob_auto_sun)
ob_auto_sun.rotation_euler = (0.872665, 0.174533, 0.523599)
bpy.context.view_layer.update()

